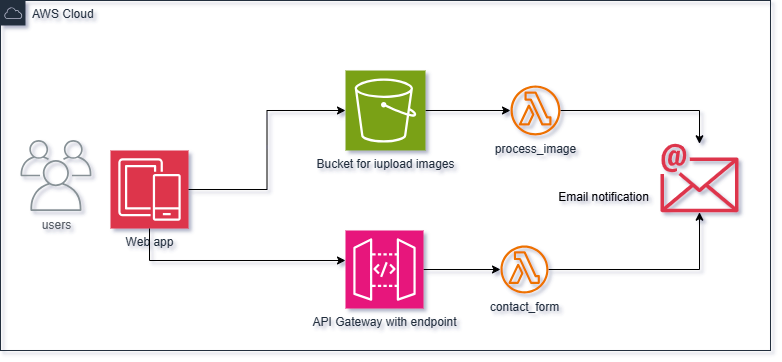

The diagram above was exported from draw.io. Its source (the exported page's mxGraphModel, read from the mxfile embedded in the PNG):
<mxGraphModel dx="1042" dy="533" grid="1" gridSize="10" guides="1" tooltips="1" connect="1" arrows="1" fold="1" page="1" pageScale="1" pageWidth="827" pageHeight="1169" background="none" math="0" shadow="1">
  <root>
    <mxCell id="0" />
    <mxCell id="1" parent="0" />
    <mxCell id="vwc53tgGyg2JMrKF5JXn-17" style="edgeStyle=orthogonalEdgeStyle;rounded=0;orthogonalLoop=1;jettySize=auto;html=1;exitX=1;exitY=0.5;exitDx=0;exitDy=0;exitPerimeter=0;" edge="1" parent="1" source="vwc53tgGyg2JMrKF5JXn-9" target="vwc53tgGyg2JMrKF5JXn-16">
      <mxGeometry relative="1" as="geometry" />
    </mxCell>
    <mxCell id="vwc53tgGyg2JMrKF5JXn-9" value="API Gateway with endpoint&lt;div&gt;&lt;br&gt;&lt;/div&gt;" style="sketch=0;points=[[0,0,0],[0.25,0,0],[0.5,0,0],[0.75,0,0],[1,0,0],[0,1,0],[0.25,1,0],[0.5,1,0],[0.75,1,0],[1,1,0],[0,0.25,0],[0,0.5,0],[0,0.75,0],[1,0.25,0],[1,0.5,0],[1,0.75,0]];outlineConnect=0;fontColor=#232F3E;fillColor=#E7157B;strokeColor=#ffffff;dashed=0;verticalLabelPosition=bottom;verticalAlign=top;align=center;html=1;fontSize=12;fontStyle=0;aspect=fixed;shape=mxgraph.aws4.resourceIcon;resIcon=mxgraph.aws4.api_gateway;" vertex="1" parent="1">
      <mxGeometry x="375" y="280" width="78" height="78" as="geometry" />
    </mxCell>
    <mxCell id="vwc53tgGyg2JMrKF5JXn-10" value="AWS Cloud" style="points=[[0,0],[0.25,0],[0.5,0],[0.75,0],[1,0],[1,0.25],[1,0.5],[1,0.75],[1,1],[0.75,1],[0.5,1],[0.25,1],[0,1],[0,0.75],[0,0.5],[0,0.25]];outlineConnect=0;gradientColor=none;html=1;whiteSpace=wrap;fontSize=12;fontStyle=0;container=1;pointerEvents=0;collapsible=0;recursiveResize=0;shape=mxgraph.aws4.group;grIcon=mxgraph.aws4.group_aws_cloud;strokeColor=#232F3E;fillColor=none;verticalAlign=top;align=left;spacingLeft=30;fontColor=#232F3E;dashed=0;" vertex="1" parent="1">
      <mxGeometry x="30" y="50" width="770" height="350" as="geometry" />
    </mxCell>
    <mxCell id="vwc53tgGyg2JMrKF5JXn-1" value="Web app" style="sketch=0;points=[[0,0,0],[0.25,0,0],[0.5,0,0],[0.75,0,0],[1,0,0],[0,1,0],[0.25,1,0],[0.5,1,0],[0.75,1,0],[1,1,0],[0,0.25,0],[0,0.5,0],[0,0.75,0],[1,0.25,0],[1,0.5,0],[1,0.75,0]];outlineConnect=0;fontColor=#232F3E;fillColor=#DD344C;strokeColor=#ffffff;dashed=0;verticalLabelPosition=bottom;verticalAlign=top;align=center;html=1;fontSize=12;fontStyle=0;aspect=fixed;shape=mxgraph.aws4.resourceIcon;resIcon=mxgraph.aws4.mobile;" vertex="1" parent="vwc53tgGyg2JMrKF5JXn-10">
      <mxGeometry x="110" y="150" width="78" height="78" as="geometry" />
    </mxCell>
    <mxCell id="vwc53tgGyg2JMrKF5JXn-15" style="edgeStyle=orthogonalEdgeStyle;rounded=0;orthogonalLoop=1;jettySize=auto;html=1;exitX=1;exitY=0.5;exitDx=0;exitDy=0;exitPerimeter=0;" edge="1" parent="vwc53tgGyg2JMrKF5JXn-10" source="vwc53tgGyg2JMrKF5JXn-2" target="vwc53tgGyg2JMrKF5JXn-13">
      <mxGeometry relative="1" as="geometry" />
    </mxCell>
    <mxCell id="vwc53tgGyg2JMrKF5JXn-2" value="Bucket for iupload images" style="sketch=0;points=[[0,0,0],[0.25,0,0],[0.5,0,0],[0.75,0,0],[1,0,0],[0,1,0],[0.25,1,0],[0.5,1,0],[0.75,1,0],[1,1,0],[0,0.25,0],[0,0.5,0],[0,0.75,0],[1,0.25,0],[1,0.5,0],[1,0.75,0]];outlineConnect=0;fontColor=#232F3E;fillColor=#7AA116;strokeColor=#ffffff;dashed=0;verticalLabelPosition=bottom;verticalAlign=top;align=center;html=1;fontSize=12;fontStyle=0;aspect=fixed;shape=mxgraph.aws4.resourceIcon;resIcon=mxgraph.aws4.s3;" vertex="1" parent="vwc53tgGyg2JMrKF5JXn-10">
      <mxGeometry x="345" y="70" width="80" height="80" as="geometry" />
    </mxCell>
    <mxCell id="vwc53tgGyg2JMrKF5JXn-12" value="users" style="sketch=0;outlineConnect=0;gradientColor=none;fontColor=#545B64;strokeColor=none;fillColor=#879196;dashed=0;verticalLabelPosition=bottom;verticalAlign=top;align=center;html=1;fontSize=12;fontStyle=0;aspect=fixed;shape=mxgraph.aws4.illustration_users;pointerEvents=1" vertex="1" parent="vwc53tgGyg2JMrKF5JXn-10">
      <mxGeometry x="20" y="139.5" width="71" height="71" as="geometry" />
    </mxCell>
    <mxCell id="vwc53tgGyg2JMrKF5JXn-18" style="edgeStyle=orthogonalEdgeStyle;rounded=0;orthogonalLoop=1;jettySize=auto;html=1;" edge="1" parent="vwc53tgGyg2JMrKF5JXn-10" source="vwc53tgGyg2JMrKF5JXn-13" target="vwc53tgGyg2JMrKF5JXn-8">
      <mxGeometry relative="1" as="geometry" />
    </mxCell>
    <mxCell id="vwc53tgGyg2JMrKF5JXn-13" value="process_image" style="sketch=0;outlineConnect=0;fontColor=#232F3E;gradientColor=none;fillColor=#ED7100;strokeColor=none;dashed=0;verticalLabelPosition=bottom;verticalAlign=top;align=center;html=1;fontSize=12;fontStyle=0;aspect=fixed;pointerEvents=1;shape=mxgraph.aws4.lambda_function;" vertex="1" parent="vwc53tgGyg2JMrKF5JXn-10">
      <mxGeometry x="510" y="85" width="50" height="50" as="geometry" />
    </mxCell>
    <mxCell id="vwc53tgGyg2JMrKF5JXn-8" value="" style="sketch=0;outlineConnect=0;fontColor=#232F3E;gradientColor=none;fillColor=#DD344C;strokeColor=none;dashed=0;verticalLabelPosition=bottom;verticalAlign=top;align=center;html=1;fontSize=12;fontStyle=0;aspect=fixed;shape=mxgraph.aws4.email;" vertex="1" parent="vwc53tgGyg2JMrKF5JXn-10">
      <mxGeometry x="660" y="143" width="78" height="69" as="geometry" />
    </mxCell>
    <mxCell id="vwc53tgGyg2JMrKF5JXn-7" style="edgeStyle=orthogonalEdgeStyle;rounded=0;orthogonalLoop=1;jettySize=auto;html=1;" edge="1" parent="vwc53tgGyg2JMrKF5JXn-10" source="vwc53tgGyg2JMrKF5JXn-1" target="vwc53tgGyg2JMrKF5JXn-2">
      <mxGeometry relative="1" as="geometry">
        <mxPoint x="220" y="109" as="targetPoint" />
      </mxGeometry>
    </mxCell>
    <mxCell id="vwc53tgGyg2JMrKF5JXn-19" style="edgeStyle=orthogonalEdgeStyle;rounded=0;orthogonalLoop=1;jettySize=auto;html=1;" edge="1" parent="vwc53tgGyg2JMrKF5JXn-10" source="vwc53tgGyg2JMrKF5JXn-16" target="vwc53tgGyg2JMrKF5JXn-8">
      <mxGeometry relative="1" as="geometry" />
    </mxCell>
    <mxCell id="vwc53tgGyg2JMrKF5JXn-16" value="contact_form&lt;div&gt;&lt;br&gt;&lt;/div&gt;" style="sketch=0;outlineConnect=0;fontColor=#232F3E;gradientColor=none;fillColor=#ED7100;strokeColor=none;dashed=0;verticalLabelPosition=bottom;verticalAlign=top;align=center;html=1;fontSize=12;fontStyle=0;aspect=fixed;pointerEvents=1;shape=mxgraph.aws4.lambda_function;" vertex="1" parent="vwc53tgGyg2JMrKF5JXn-10">
      <mxGeometry x="500" y="245" width="48" height="48" as="geometry" />
    </mxCell>
    <mxCell id="vwc53tgGyg2JMrKF5JXn-20" value="Email notification" style="text;html=1;align=center;verticalAlign=middle;resizable=0;points=[];autosize=1;strokeColor=none;fillColor=none;" vertex="1" parent="vwc53tgGyg2JMrKF5JXn-10">
      <mxGeometry x="548" y="182" width="110" height="30" as="geometry" />
    </mxCell>
    <mxCell id="vwc53tgGyg2JMrKF5JXn-14" style="edgeStyle=orthogonalEdgeStyle;rounded=0;orthogonalLoop=1;jettySize=auto;html=1;" edge="1" parent="1" source="vwc53tgGyg2JMrKF5JXn-1" target="vwc53tgGyg2JMrKF5JXn-9">
      <mxGeometry relative="1" as="geometry">
        <Array as="points">
          <mxPoint x="179" y="310" />
        </Array>
      </mxGeometry>
    </mxCell>
  </root>
</mxGraphModel>